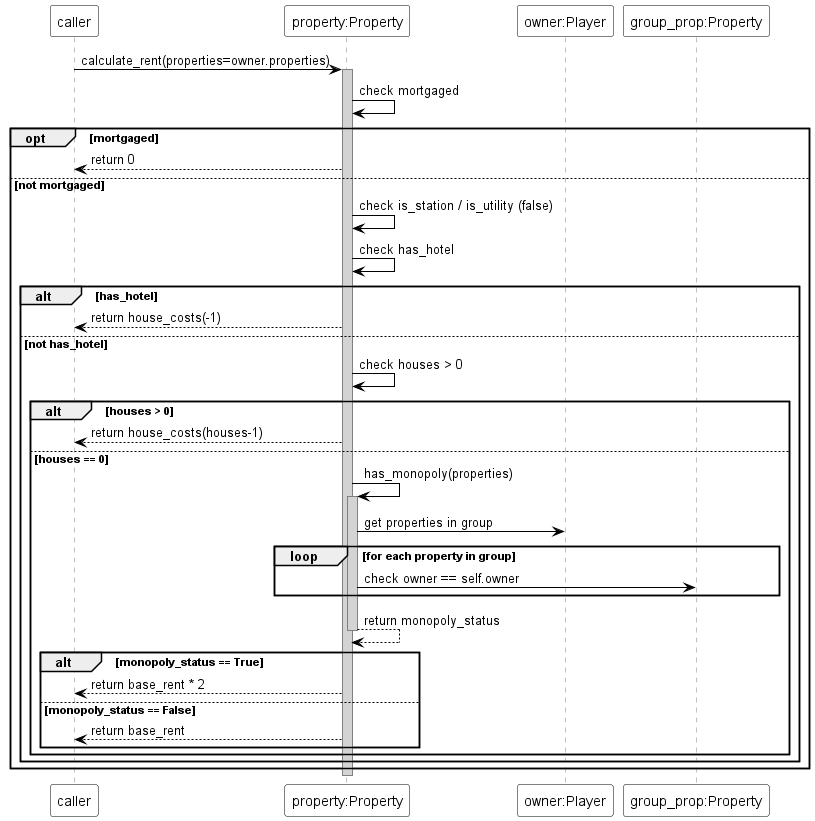

The diagram above was rendered by PlantUML. Its source (embedded in the PNG):
@startuml
skinparam sequence {
  ParticipantBackgroundColor white
  ParticipantBorderColor black
  ArrowColor black
  LifeLineBorderColor gray
  LifeLineBackgroundColor lightgray
}

participant "caller" as Caller
participant "property:Property" as Prop
participant "owner:Player" as Owner
participant "group_prop:Property" as GroupProp

Caller -> Prop : calculate_rent(properties=owner.properties)
activate Prop
Prop -> Prop : check mortgaged

opt mortgaged
  Prop --> Caller : return 0
else not mortgaged
  Prop -> Prop : check is_station / is_utility (false)
  Prop -> Prop : check has_hotel
  alt has_hotel
    Prop --> Caller : return house_costs(-1)
  else not has_hotel
    Prop -> Prop : check houses > 0
    alt houses > 0
      Prop --> Caller : return house_costs(houses-1)
    else houses == 0
      Prop -> Prop : has_monopoly(properties)
      activate Prop
      Prop -> Owner : get properties in group
      loop for each property in group
         Prop -> GroupProp : check owner == self.owner
      end
      Prop --> Prop : return monopoly_status
      deactivate Prop
      alt monopoly_status == True
        Prop --> Caller : return base_rent * 2
      else monopoly_status == False
        Prop --> Caller : return base_rent
      end
    end
  end
end
deactivate Prop
@enduml